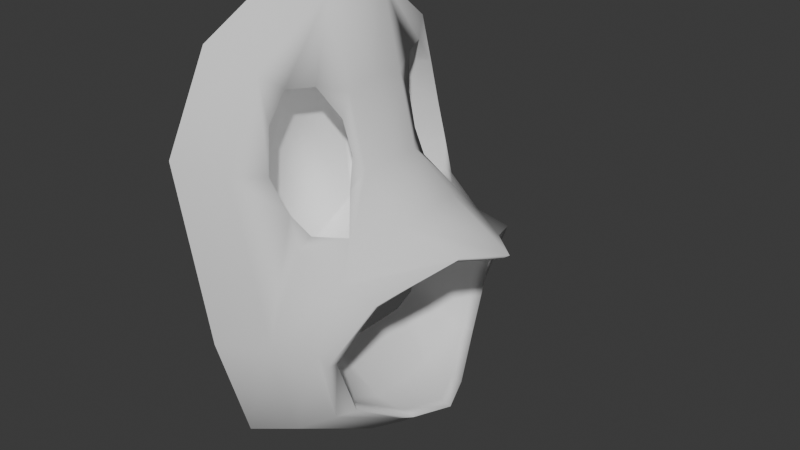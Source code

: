 # Source: LaserFace.blend  (saved by Blender 4.5.88; exported with 4.5.12 LTS)
import bpy
from mathutils import Matrix  # noqa: F401  (used for matrix-valued properties, if any)

bpy.ops.wm.read_factory_settings(use_empty=True)
scene = bpy.context.scene
scene.name = 'Scene'

# ---- collections
col_collection = bpy.data.collections.new('Collection'); scene.collection.children.link(col_collection)

# ---- world
world_world = bpy.data.worlds.new('World'); scene.world = world_world
world_world.use_nodes = True; world_world.node_tree.nodes.clear()
_N = world_world.node_tree.nodes; _L = world_world.node_tree.links
n0 = _N.new('ShaderNodeOutputWorld'); n0.name = 'World Output'; n0.location = (200, 100)
n1 = _N.new('ShaderNodeBackground'); n1.name = 'Background'; n1.location = (-200, 100)
n1.inputs[0].default_value = (0.05088, 0.05088, 0.05088, 1.0)
_L.new(n1.outputs[0], n0.inputs[0])
n0.is_active_output = True
world_world.color = (0.05088, 0.05088, 0.05088)
world_world.sun_shadow_jitter_overblur = 0.0

# ---- meshes
me_plane = bpy.data.meshes.new('Plane')
me_plane.from_pydata([(1.365, 0.465, 1.584), (0.0, 0.0, -1.434), (0.0, 1.449, 1.0), (0.0, 1.449, -1.0), (0.0, 0.6541, 1.405), (0.0, 0.0, 1.434), (0.0, 0.6541, -1.405), (0.0, 1.813, 0.0), (0.8348, 1.567, 1.102), (0.831, 0.0, -1.434), (0.6403, 1.449, 1.0), (0.1355, 1.449, -1.0), (0.9705, 0.6541, 1.405), (1.203, 0.0, 1.434), (0.5669, 0.6541, -1.405), (0.1355, 1.813, 0.0), (1.889, 0.0, 1.612), (0.3299, 1.962, 0.07881), (1.531, 0.4844, 1.707), (0.8864, 1.692, 1.183), (2.068, 0.0, 1.743), (0.2936, 2.121, 0.07238), (0.4844, 0.6735, 2.009), (0.255, 1.692, 1.302), (0.5444, 0.0, 2.045), (0.1098, 2.121, 0.1906), (1.044, 0.0, -1.487), (0.3481, 1.551, -1.024), (0.7796, 0.6541, -1.458), (0.7491, 0.0, -1.651), (0.05355, 1.724, -1.189), (0.485, 0.6541, -1.623), (-0.7451, 0.0, -0.6515), (-0.7451, 1.128, 0.4543), (-0.7451, 1.128, -0.4543), (-0.7451, 0.7664, 0.6384), (-0.7451, 0.0, 0.6515), (-0.7451, 0.7664, -0.6384), (-0.7451, 1.293, 0.0), (-0.2373, 0.589, 2.654), (-0.4668, 1.888, 1.7), (-0.1773, 0.0, 2.702), (-0.612, 2.435, 0.203), (0.0274, 0.0, -2.279), (-0.6682, 1.928, -1.656), (-0.2367, 0.5643, -2.24), (-0.9073, 0.589, 5.334), (-1.137, 1.888, 4.38), (-0.8473, 0.0, 5.382), (-1.282, 2.435, 2.883), (-1.504, 2.79, 0.07332), (-0.8645, 0.0, -2.657), (-1.56, 2.134, -1.972), (-1.129, 0.368, -2.614), (-1.799, 0.4001, 5.717), (-2.029, 2.082, 4.668), (-1.739, 0.0, 5.77), (-2.174, 2.79, 3.021), (-0.9457, 1.888, 3.616), (-0.6146, 1.888, 2.292), (-0.4229, 1.639, 1.883), (-0.2928, 0.9028, 2.423), (-0.8779, 2.015, 2.861), (-0.939, 1.55, 4.076), (-0.7605, 1.085, 4.032), (-0.5167, 0.7839, 3.49), (-0.3639, 0.7511, 2.926), (0.0146, 1.276, 1.854), (-0.4974, 0.0, 3.983), (-0.5436, 0.589, 3.879), (-1.805, 1.524, 3.484), (-1.361, 1.524, 1.708), (-1.104, 1.191, 1.159), (-0.9298, 0.2027, 1.885), (-1.714, 1.695, 2.471), (-1.796, 1.071, 4.101), (-1.557, 0.447, 4.042), (-1.23, 0.04334, 3.315), (-1.025, 0.0, 2.559), (-0.5175, 0.7039, 1.121)], [], [(10, 15, 17, 8), (12, 10, 8, 0), (16, 0, 18, 20), (13, 12, 0, 16), (6, 1, 9, 14), (2, 7, 15, 10), (4, 2, 10, 12), (3, 6, 14, 11), (5, 4, 12, 13), (7, 3, 11, 15), (8, 17, 21, 19), (0, 8, 19, 18), (20, 18, 22, 24), (19, 21, 25, 23), (18, 19, 23, 22), (14, 9, 26, 28), (11, 14, 28, 27), (28, 26, 29, 31), (27, 28, 31, 30), (17, 27, 30, 21), (15, 11, 27, 17), (2, 4, 35, 33), (6, 3, 34, 37), (4, 5, 36, 35), (3, 7, 38, 34), (1, 6, 37, 32), (7, 2, 33, 38), (25, 21, 30), (22, 23, 67, 61, 39), (23, 25, 42, 40), (30, 31, 45, 44), (25, 30, 44, 42), (31, 29, 43, 45), (24, 22, 39, 41), (41, 39, 69, 68), (40, 42, 49, 62, 59), (39, 61, 66), (47, 49, 57, 55), (44, 45, 53, 52), (48, 46, 54, 56), (45, 43, 51, 53), (46, 47, 55, 54), (49, 42, 50, 57), (42, 44, 52, 50), (60, 59, 71, 72), (64, 65, 77, 76), (59, 60, 40), (61, 67, 79, 73), (69, 65, 64, 46), (68, 69, 46, 48), (66, 65, 69, 39), (67, 23, 40, 60), (62, 49, 47, 58), (46, 64, 63, 47), (47, 63, 58), (71, 74, 70), (70, 75, 76, 77, 78, 73, 72, 71), (73, 79, 72), (67, 60, 72, 79), (65, 66, 78, 77), (58, 63, 75, 70), (59, 62, 74, 71), (66, 61, 73, 78), (63, 64, 76, 75), (62, 58, 70, 74)])
me_plane.polygons.foreach_set('use_smooth', [True] * 65)
_uv = me_plane.uv_layers.new(name='UVMap')
_uv.uv.foreach_set('vector', [0.1837, 0.4513, 0.2583, 0.3274, 0.2785, 0.3521, 0.1955, 0.4756, 0.09165, 0.5027, 0.1837, 0.4513, 0.1955, 0.4756, 0.06988, 0.5488, 0.004966, 0.585, 0.06988, 0.5488, 0.06884, 0.5732, 7.401e-05, 0.6045, 0.02524, 0.5212, 0.09165, 0.5027, 0.06988, 0.5488, 0.004966, 0.585, 0.2414, 0.1144, 0.2106, 0.06344, 0.2729, 0.02445, 0.2879, 0.08869, 0.1563, 0.3901, 0.2428, 0.3179, 0.2583, 0.3274, 0.1837, 0.4513, 0.0805, 0.4121, 0.1563, 0.3901, 0.1837, 0.4513, 0.09165, 0.5027, 0.2716, 0.2004, 0.2414, 0.1144, 0.2879, 0.08869, 0.2873, 0.1993, 0.02302, 0.4155, 0.0805, 0.4121, 0.09165, 0.5027, 0.02524, 0.5212, 0.2428, 0.3179, 0.2716, 0.2004, 0.2873, 0.1993, 0.2583, 0.3274, 0.1955, 0.4756, 0.2785, 0.3521, 0.2965, 0.3591, 0.2069, 0.4871, 0.06988, 0.5488, 0.1955, 0.4756, 0.2069, 0.4871, 0.06884, 0.5732, 7.401e-05, 0.6045, 0.06884, 0.5732, 0.182, 0.6326, 0.1373, 0.6748, 0.2069, 0.4871, 0.2965, 0.3591, 0.3168, 0.3779, 0.2706, 0.5167, 0.06884, 0.5732, 0.2069, 0.4871, 0.2706, 0.5167, 0.182, 0.6326, 0.2879, 0.08869, 0.2729, 0.02445, 0.2889, 0.01295, 0.3052, 0.07667, 0.2873, 0.1993, 0.2879, 0.08869, 0.3052, 0.07667, 0.3161, 0.2017, 0.3052, 0.07667, 0.2889, 0.01295, 0.3187, 0.0146, 0.3371, 0.07756, 0.3161, 0.2017, 0.3052, 0.07667, 0.3371, 0.07756, 0.3608, 0.2108, 0.2785, 0.3521, 0.3161, 0.2017, 0.3608, 0.2108, 0.2965, 0.3591, 0.2583, 0.3274, 0.2873, 0.1993, 0.3161, 0.2017, 0.2785, 0.3521, 0.1563, 0.3901, 0.0805, 0.4121, 0.09042, 0.3173, 0.1269, 0.3054, 0.2414, 0.1144, 0.2716, 0.2004, 0.1748, 0.2213, 0.1646, 0.1807, 0.0805, 0.4121, 0.02302, 0.4155, 0.02107, 0.3191, 0.09042, 0.3173, 0.2716, 0.2004, 0.2428, 0.3179, 0.1595, 0.2691, 0.1748, 0.2213, 0.2106, 0.06344, 0.2414, 0.1144, 0.1646, 0.1807, 0.1251, 0.119, 0.2428, 0.3179, 0.1563, 0.3901, 0.1269, 0.3054, 0.1595, 0.2691, 0.3168, 0.3779, 0.2965, 0.3591, 0.3608, 0.2108, 0.182, 0.6326, 0.2706, 0.5167, 0.2691, 0.6056, 0.2455, 0.6811, 0.228, 0.7092, 0.2706, 0.5167, 0.3168, 0.3779, 0.4031, 0.3958, 0.3564, 0.5646, 0.3608, 0.2108, 0.3371, 0.07756, 0.4257, 0.05788, 0.4555, 0.2022, 0.3168, 0.3779, 0.3608, 0.2108, 0.4555, 0.2022, 0.4031, 0.3958, 0.3371, 0.07756, 0.3187, 0.0146, 0.4025, 0.006516, 0.4257, 0.05788, 0.1373, 0.6748, 0.182, 0.6326, 0.228, 0.7092, 0.1872, 0.7385, 0.1872, 0.7385, 0.228, 0.7092, 0.2842, 0.7993, 0.2441, 0.8323, 0.3564, 0.5646, 0.4031, 0.3958, 0.4597, 0.6658, 0.4108, 0.6687, 0.3811, 0.6235, 0.228, 0.7092, 0.2455, 0.6811, 0.2533, 0.7244, 0.422, 0.7966, 0.4597, 0.6658, 0.5479, 0.6836, 0.4967, 0.8366, 0.4555, 0.2022, 0.4257, 0.05788, 0.5128, 0.03418, 0.5479, 0.2057, 0.3051, 0.9388, 0.3441, 0.9086, 0.3915, 0.9774, 0.364, 0.9999, 0.4257, 0.05788, 0.4025, 0.006516, 0.4892, 7.398e-05, 0.5128, 0.03418, 0.3441, 0.9086, 0.422, 0.7966, 0.4967, 0.8366, 0.3915, 0.9774, 0.4597, 0.6658, 0.4031, 0.3958, 0.5007, 0.4012, 0.5479, 0.6836, 0.4031, 0.3958, 0.4555, 0.2022, 0.5479, 0.2057, 0.5007, 0.4012, 0.3374, 0.5951, 0.3811, 0.6235, 0.336, 0.6696, 0.3219, 0.6674, 0.336, 0.7896, 0.2813, 0.7643, 0.3203, 0.7182, 0.3348, 0.7297, 0.3811, 0.6235, 0.3374, 0.5951, 0.3564, 0.5646, 0.2455, 0.6811, 0.2691, 0.6056, 0.3112, 0.6673, 0.3111, 0.6843, 0.2842, 0.7993, 0.2813, 0.7643, 0.336, 0.7896, 0.3441, 0.9086, 0.2441, 0.8323, 0.2842, 0.7993, 0.3441, 0.9086, 0.3051, 0.9388, 0.2533, 0.7244, 0.2813, 0.7643, 0.2842, 0.7993, 0.228, 0.7092, 0.2691, 0.6056, 0.2706, 0.5167, 0.3564, 0.5646, 0.3374, 0.5951, 0.4108, 0.6687, 0.4597, 0.6658, 0.422, 0.7966, 0.4082, 0.7302, 0.3441, 0.9086, 0.336, 0.7896, 0.3837, 0.7752, 0.422, 0.7966, 0.422, 0.7966, 0.3837, 0.7752, 0.4082, 0.7302, 0.336, 0.6696, 0.3518, 0.6862, 0.3576, 0.7125, 0.3576, 0.7125, 0.3478, 0.7298, 0.3348, 0.7297, 0.3203, 0.7182, 0.3122, 0.7007, 0.3111, 0.6843, 0.3219, 0.6674, 0.336, 0.6696, 0.3111, 0.6843, 0.3112, 0.6673, 0.3219, 0.6674, 0.2691, 0.6056, 0.3374, 0.5951, 0.3219, 0.6674, 0.3112, 0.6673, 0.2813, 0.7643, 0.2533, 0.7244, 0.3122, 0.7007, 0.3203, 0.7182, 0.4082, 0.7302, 0.3837, 0.7752, 0.3478, 0.7298, 0.3576, 0.7125, 0.3811, 0.6235, 0.4108, 0.6687, 0.3518, 0.6862, 0.336, 0.6696, 0.2533, 0.7244, 0.2455, 0.6811, 0.3111, 0.6843, 0.3122, 0.7007, 0.3837, 0.7752, 0.336, 0.7896, 0.3348, 0.7297, 0.3478, 0.7298, 0.4108, 0.6687, 0.4082, 0.7302, 0.3576, 0.7125, 0.3518, 0.6862])
me_plane.update()

# ---- objects
ob_plane = bpy.data.objects.new('Plane', me_plane)

# ---- transforms, parenting, visibility, modifiers, constraints
ob_plane.location = (0.0, 0.0, 0.0)
_m = ob_plane.modifiers.new('Mirror', 'MIRROR')
_m.use_axis = (False, True, False)
_m.use_clip = True

# ---- collection membership
col_collection.objects.link(ob_plane)

# ---- scene / render settings (as saved in the file)
scene.frame_start = 1; scene.frame_end = 250; scene.frame_set(1)
scene.render.engine = 'BLENDER_EEVEE_NEXT'
bpy.context.view_layer.update()

# ---- added for rendering (the .blend has no active camera and no usable light): camera, sun
cam_auto = bpy.data.cameras.new('AutoCamera')
cam_auto.lens = 50.0
cam_auto.sensor_width = 36.0
cam_auto.clip_end = 1000.0
ob_auto_camera = bpy.data.objects.new('AutoCamera', cam_auto)
scene.collection.objects.link(ob_auto_camera)
ob_auto_camera.location = (10.0886, -12.1698, 9.66971)
ob_auto_camera.rotation_euler = (1.09748, -7.21219e-08, 0.694738)
scene.camera = ob_auto_camera
light_auto_sun = bpy.data.lights.new('AutoSun', 'SUN')
light_auto_sun.energy = 3.0
light_auto_sun.angle = 0.0523599
ob_auto_sun = bpy.data.objects.new('AutoSun', light_auto_sun)
scene.collection.objects.link(ob_auto_sun)
ob_auto_sun.rotation_euler = (0.872665, 0.174533, 0.523599)
bpy.context.view_layer.update()

